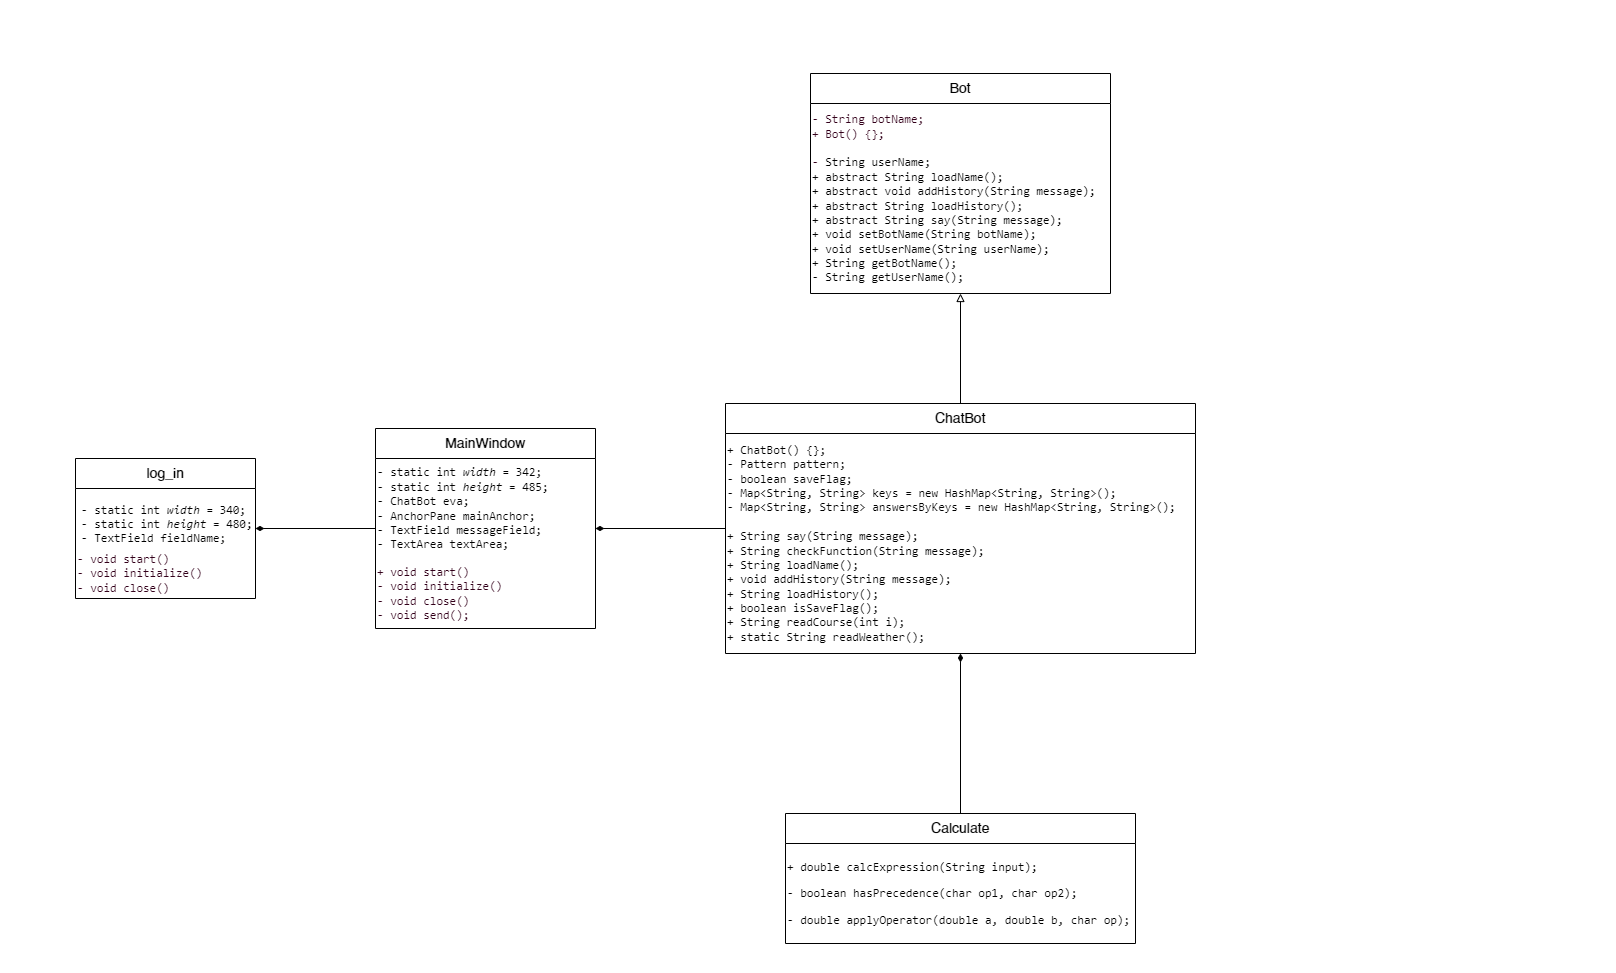

The diagram above was exported from draw.io. Its source (the exported page's mxGraphModel, read from the mxfile embedded in the PNG):
<mxGraphModel dx="2369" dy="2020" grid="1" gridSize="10" guides="1" tooltips="1" connect="1" arrows="1" fold="1" page="1" pageScale="1" pageWidth="827" pageHeight="1169" math="0" shadow="0">
  <root>
    <mxCell id="0" />
    <mxCell id="1" parent="0" />
    <mxCell id="lH9q_32WFQsvoyFA_l9H-31" value="" style="rounded=0;whiteSpace=wrap;html=1;opacity=0;" parent="1" vertex="1">
      <mxGeometry y="-90" width="1580" height="980" as="geometry" />
    </mxCell>
    <mxCell id="lH9q_32WFQsvoyFA_l9H-28" style="edgeStyle=orthogonalEdgeStyle;rounded=0;orthogonalLoop=1;jettySize=auto;html=1;entryX=0.5;entryY=1;entryDx=0;entryDy=0;endArrow=block;endFill=0;" parent="1" source="lH9q_32WFQsvoyFA_l9H-17" target="lH9q_32WFQsvoyFA_l9H-21" edge="1">
      <mxGeometry relative="1" as="geometry" />
    </mxCell>
    <mxCell id="lH9q_32WFQsvoyFA_l9H-17" value="&lt;font style=&quot;font-size: 14px;&quot;&gt;Stage&lt;/font&gt;" style="swimlane;fontStyle=0;childLayout=stackLayout;horizontal=1;startSize=30;horizontalStack=0;resizeParent=1;resizeParentMax=0;resizeLast=0;collapsible=1;marginBottom=0;whiteSpace=wrap;html=1;" parent="1" vertex="1">
      <mxGeometry x="-360" y="415" width="140" height="40" as="geometry">
        <mxRectangle x="140" y="425" width="70" height="30" as="alternateBounds" />
      </mxGeometry>
    </mxCell>
    <mxCell id="lH9q_32WFQsvoyFA_l9H-21" value="&lt;font style=&quot;font-size: 14px;&quot;&gt;Window&lt;/font&gt;" style="swimlane;fontStyle=0;childLayout=stackLayout;horizontal=1;startSize=30;horizontalStack=0;resizeParent=1;resizeParentMax=0;resizeLast=0;collapsible=1;marginBottom=0;whiteSpace=wrap;html=1;" parent="1" vertex="1">
      <mxGeometry x="-370" y="270" width="150" height="40" as="geometry">
        <mxRectangle x="140" y="280" width="70" height="30" as="alternateBounds" />
      </mxGeometry>
    </mxCell>
    <mxCell id="lH9q_32WFQsvoyFA_l9H-27" style="edgeStyle=orthogonalEdgeStyle;rounded=0;orthogonalLoop=1;jettySize=auto;html=1;exitX=0.5;exitY=0;exitDx=0;exitDy=0;entryX=0.5;entryY=1;entryDx=0;entryDy=0;dashed=1;endArrow=block;endFill=0;" parent="1" source="lH9q_32WFQsvoyFA_l9H-22" target="lH9q_32WFQsvoyFA_l9H-17" edge="1">
      <mxGeometry relative="1" as="geometry" />
    </mxCell>
    <mxCell id="lH9q_32WFQsvoyFA_l9H-22" value="&lt;font style=&quot;font-size: 14px;&quot;&gt;Application&lt;/font&gt;" style="swimlane;fontStyle=0;childLayout=stackLayout;horizontal=1;startSize=30;horizontalStack=0;resizeParent=1;resizeParentMax=0;resizeLast=0;collapsible=1;marginBottom=0;whiteSpace=wrap;html=1;" parent="1" vertex="1">
      <mxGeometry x="-360" y="575" width="140" height="40" as="geometry">
        <mxRectangle x="140" y="585" width="70" height="30" as="alternateBounds" />
      </mxGeometry>
    </mxCell>
    <mxCell id="0ldu8sa3C7mcL0nZz67D-10" style="edgeStyle=orthogonalEdgeStyle;rounded=0;orthogonalLoop=1;jettySize=auto;html=1;exitX=0;exitY=0.5;exitDx=0;exitDy=0;entryX=1;entryY=0.5;entryDx=0;entryDy=0;endArrow=diamondThin;endFill=1;" edge="1" parent="1" source="S2nczQWMd_CoNv-GX7DG-1" target="0ldu8sa3C7mcL0nZz67D-8">
      <mxGeometry relative="1" as="geometry" />
    </mxCell>
    <mxCell id="S2nczQWMd_CoNv-GX7DG-1" value="&lt;span style=&quot;font-size: 14px;&quot;&gt;MainWindow&lt;/span&gt;" style="swimlane;fontStyle=0;childLayout=stackLayout;horizontal=1;startSize=30;horizontalStack=0;resizeParent=1;resizeParentMax=0;resizeLast=0;collapsible=1;marginBottom=0;whiteSpace=wrap;html=1;" parent="1" vertex="1">
      <mxGeometry x="340" y="345" width="220" height="200" as="geometry">
        <mxRectangle x="380" y="425" width="70" height="30" as="alternateBounds" />
      </mxGeometry>
    </mxCell>
    <mxCell id="0ldu8sa3C7mcL0nZz67D-26" value="&lt;div style=&quot;&quot;&gt;&lt;pre style=&quot;&quot;&gt;&lt;span style=&quot;font-family: &amp;quot;JetBrains Mono&amp;quot;, monospace; background-color: initial; white-space: normal;&quot;&gt;- static int &lt;/span&gt;&lt;span style=&quot;font-family: &amp;quot;JetBrains Mono&amp;quot;, monospace; background-color: initial; white-space: normal; font-style: italic;&quot;&gt;width &lt;/span&gt;&lt;span style=&quot;font-family: &amp;quot;JetBrains Mono&amp;quot;, monospace; background-color: initial; white-space: normal;&quot;&gt;= &lt;/span&gt;&lt;span style=&quot;font-family: &amp;quot;JetBrains Mono&amp;quot;, monospace; background-color: initial; white-space: normal;&quot;&gt;342&lt;/span&gt;&lt;span style=&quot;font-family: &amp;quot;JetBrains Mono&amp;quot;, monospace; background-color: initial; white-space: normal;&quot;&gt;;&lt;br&gt;&lt;div style=&quot;&quot;&gt;&lt;span style=&quot;background-color: initial;&quot;&gt;- static int &lt;/span&gt;&lt;span style=&quot;background-color: initial; font-style: italic;&quot;&gt;height &lt;/span&gt;&lt;span style=&quot;background-color: initial;&quot;&gt;= &lt;/span&gt;&lt;span style=&quot;background-color: initial;&quot;&gt;485;&lt;/span&gt;&lt;/div&gt;&lt;/span&gt;&lt;div style=&quot;&quot;&gt;&lt;span style=&quot;background-color: initial;&quot;&gt;- ChatBot eva;&lt;br&gt;&lt;/span&gt;&lt;span style=&quot;background-color: initial; font-family: &amp;quot;JetBrains Mono&amp;quot;, monospace; white-space: normal;&quot;&gt;- AnchorPane mainAnchor;&lt;br&gt;&lt;/span&gt;&lt;span style=&quot;background-color: initial; font-family: &amp;quot;JetBrains Mono&amp;quot;, monospace; white-space: normal;&quot;&gt;- TextField messageField;&lt;br&gt;&lt;/span&gt;&lt;span style=&quot;background-color: initial; font-family: &amp;quot;JetBrains Mono&amp;quot;, monospace; white-space: normal;&quot;&gt;- TextArea textArea;&lt;/span&gt;&lt;/div&gt;&lt;/pre&gt;&lt;/div&gt;" style="text;html=1;strokeColor=none;fillColor=none;align=left;verticalAlign=middle;whiteSpace=wrap;rounded=0;" vertex="1" parent="S2nczQWMd_CoNv-GX7DG-1">
      <mxGeometry y="30" width="220" height="100" as="geometry" />
    </mxCell>
    <mxCell id="0ldu8sa3C7mcL0nZz67D-29" value="&lt;div style=&quot;&quot;&gt;&lt;pre style=&quot;&quot;&gt;&lt;font color=&quot;#33001a&quot;&gt;&lt;font style=&quot;&quot; face=&quot;JetBrains Mono, monospace&quot;&gt;+ void &lt;/font&gt;&lt;span style=&quot;font-family: &amp;quot;JetBrains Mono&amp;quot;, monospace;&quot;&gt;start&lt;/span&gt;&lt;font style=&quot;&quot; face=&quot;JetBrains Mono, monospace&quot;&gt;()&lt;br&gt;- void &lt;/font&gt;&lt;span style=&quot;font-family: &amp;quot;JetBrains Mono&amp;quot;, monospace; white-space: normal;&quot;&gt;initialize&lt;/span&gt;&lt;font style=&quot;&quot; face=&quot;JetBrains Mono, monospace&quot;&gt;&lt;span style=&quot;white-space: normal;&quot;&gt;()&lt;br&gt;&lt;/span&gt;- void &lt;/font&gt;&lt;span style=&quot;font-family: &amp;quot;JetBrains Mono&amp;quot;, monospace; white-space: normal;&quot;&gt;close&lt;/span&gt;&lt;span style=&quot;font-family: &amp;quot;JetBrains Mono&amp;quot;, monospace; white-space: normal;&quot;&gt;()&lt;br&gt;- void send();&lt;/span&gt;&lt;/font&gt;&lt;/pre&gt;&lt;/div&gt;" style="text;html=1;strokeColor=none;fillColor=none;align=left;verticalAlign=middle;whiteSpace=wrap;rounded=0;" vertex="1" parent="S2nczQWMd_CoNv-GX7DG-1">
      <mxGeometry y="130" width="220" height="70" as="geometry" />
    </mxCell>
    <mxCell id="S2nczQWMd_CoNv-GX7DG-2" style="edgeStyle=orthogonalEdgeStyle;rounded=0;orthogonalLoop=1;jettySize=auto;html=1;endArrow=diamondThin;endFill=1;exitX=0;exitY=0.5;exitDx=0;exitDy=0;" parent="1" source="0ldu8sa3C7mcL0nZz67D-5" target="S2nczQWMd_CoNv-GX7DG-1" edge="1">
      <mxGeometry relative="1" as="geometry">
        <mxPoint x="640" y="433" as="sourcePoint" />
      </mxGeometry>
    </mxCell>
    <mxCell id="0ldu8sa3C7mcL0nZz67D-7" style="edgeStyle=orthogonalEdgeStyle;rounded=0;orthogonalLoop=1;jettySize=auto;html=1;exitX=0.5;exitY=0;exitDx=0;exitDy=0;endArrow=block;endFill=0;" edge="1" parent="1" source="0ldu8sa3C7mcL0nZz67D-5" target="0ldu8sa3C7mcL0nZz67D-6">
      <mxGeometry relative="1" as="geometry" />
    </mxCell>
    <mxCell id="0ldu8sa3C7mcL0nZz67D-5" value="&lt;span style=&quot;font-size: 14px;&quot;&gt;ChatBot&lt;/span&gt;" style="swimlane;fontStyle=0;childLayout=stackLayout;horizontal=1;startSize=30;horizontalStack=0;resizeParent=1;resizeParentMax=0;resizeLast=0;collapsible=1;marginBottom=0;whiteSpace=wrap;html=1;" vertex="1" parent="1">
      <mxGeometry x="690" y="320" width="470" height="250" as="geometry">
        <mxRectangle x="380" y="425" width="70" height="30" as="alternateBounds" />
      </mxGeometry>
    </mxCell>
    <mxCell id="0ldu8sa3C7mcL0nZz67D-33" value="&lt;div style=&quot;&quot;&gt;&lt;pre style=&quot;&quot;&gt;&lt;span style=&quot;font-family: &amp;quot;JetBrains Mono&amp;quot;, monospace;&quot;&gt;+ &lt;/span&gt;&lt;span style=&quot;font-family: &amp;quot;JetBrains Mono&amp;quot;, monospace;&quot;&gt;ChatBot&lt;/span&gt;&lt;span style=&quot;font-family: &amp;quot;JetBrains Mono&amp;quot;, monospace;&quot;&gt;() {};&lt;br&gt;&lt;/span&gt;&lt;font face=&quot;JetBrains Mono, monospace&quot;&gt;- Pattern &lt;/font&gt;&lt;span style=&quot;font-family: &amp;quot;JetBrains Mono&amp;quot;, monospace; background-color: initial; white-space: normal;&quot;&gt;pattern&lt;/span&gt;&lt;span style=&quot;background-color: initial;&quot;&gt;&lt;font face=&quot;JetBrains Mono, monospace&quot;&gt;&lt;span style=&quot;white-space: normal;&quot;&gt;;&lt;br&gt;&lt;/span&gt;&lt;/font&gt;&lt;/span&gt;&lt;font face=&quot;JetBrains Mono, monospace&quot;&gt;&lt;span style=&quot;white-space: normal;&quot;&gt;-&lt;/span&gt; boolean &lt;/font&gt;&lt;span style=&quot;font-family: &amp;quot;JetBrains Mono&amp;quot;, monospace; background-color: initial; white-space: normal;&quot;&gt;saveFlag&lt;/span&gt;&lt;span style=&quot;background-color: initial;&quot;&gt;&lt;font face=&quot;JetBrains Mono, monospace&quot;&gt;&lt;span style=&quot;white-space: normal;&quot;&gt;;&lt;br&gt;&lt;/span&gt;&lt;/font&gt;&lt;/span&gt;&lt;font face=&quot;JetBrains Mono, monospace&quot;&gt;&lt;span style=&quot;white-space: normal;&quot;&gt;-&lt;/span&gt;&lt;/font&gt; Map&amp;lt;String&lt;span style=&quot;font-family: &amp;quot;JetBrains Mono&amp;quot;, monospace; background-color: initial; white-space: normal;&quot;&gt;, &lt;/span&gt;&lt;span style=&quot;font-family: &amp;quot;JetBrains Mono&amp;quot;, monospace; background-color: initial; white-space: normal;&quot;&gt;String&amp;gt; &lt;/span&gt;&lt;span style=&quot;font-family: &amp;quot;JetBrains Mono&amp;quot;, monospace; background-color: initial; white-space: normal;&quot;&gt;keys &lt;/span&gt;&lt;span style=&quot;font-family: &amp;quot;JetBrains Mono&amp;quot;, monospace; background-color: initial; white-space: normal;&quot;&gt;= &lt;/span&gt;&lt;span style=&quot;font-family: &amp;quot;JetBrains Mono&amp;quot;, monospace; background-color: initial; white-space: normal;&quot;&gt;new &lt;/span&gt;&lt;span style=&quot;font-family: &amp;quot;JetBrains Mono&amp;quot;, monospace; background-color: initial; white-space: normal;&quot;&gt;HashMap&amp;lt;String&lt;/span&gt;&lt;span style=&quot;font-family: &amp;quot;JetBrains Mono&amp;quot;, monospace; background-color: initial; white-space: normal;&quot;&gt;, &lt;/span&gt;&lt;span style=&quot;background-color: initial;&quot;&gt;&lt;font face=&quot;JetBrains Mono, monospace&quot;&gt;&lt;span style=&quot;white-space: normal;&quot;&gt;String&amp;gt;();&lt;br&gt;&lt;/span&gt;&lt;/font&gt;&lt;/span&gt;&lt;font face=&quot;JetBrains Mono, monospace&quot;&gt;&lt;span style=&quot;white-space: normal;&quot;&gt;-&amp;nbsp;&lt;/span&gt;&lt;/font&gt;Map&amp;lt;String&lt;span style=&quot;font-family: &amp;quot;JetBrains Mono&amp;quot;, monospace; background-color: initial; white-space: normal;&quot;&gt;, &lt;/span&gt;&lt;span style=&quot;font-family: &amp;quot;JetBrains Mono&amp;quot;, monospace; background-color: initial; white-space: normal;&quot;&gt;String&amp;gt; &lt;/span&gt;&lt;span style=&quot;font-family: &amp;quot;JetBrains Mono&amp;quot;, monospace; background-color: initial; white-space: normal;&quot;&gt;answersByKeys &lt;/span&gt;&lt;span style=&quot;font-family: &amp;quot;JetBrains Mono&amp;quot;, monospace; background-color: initial; white-space: normal;&quot;&gt;= new &lt;/span&gt;&lt;span style=&quot;background-color: initial; white-space: normal; font-family: &amp;quot;JetBrains Mono&amp;quot;, monospace;&quot;&gt;HashMap&amp;lt;String&lt;/span&gt;&lt;span style=&quot;background-color: initial; white-space: normal; font-family: &amp;quot;JetBrains Mono&amp;quot;, monospace;&quot;&gt;, &lt;/span&gt;&lt;span style=&quot;background-color: initial;&quot;&gt;&lt;font face=&quot;JetBrains Mono, monospace&quot;&gt;&lt;span style=&quot;white-space: normal;&quot;&gt;String&amp;gt;();&lt;br&gt;&lt;br&gt;&lt;/span&gt;&lt;/font&gt;&lt;/span&gt;&lt;font face=&quot;JetBrains Mono, monospace&quot;&gt;&lt;span style=&quot;white-space: normal;&quot;&gt;+&amp;nbsp;&lt;/span&gt;&lt;/font&gt;String &lt;span style=&quot;font-family: &amp;quot;JetBrains Mono&amp;quot;, monospace; background-color: initial; white-space: normal;&quot;&gt;say&lt;/span&gt;&lt;span style=&quot;background-color: initial;&quot;&gt;&lt;font face=&quot;JetBrains Mono, monospace&quot;&gt;&lt;span style=&quot;white-space: normal;&quot;&gt;(String message);&lt;br&gt;&lt;/span&gt;&lt;/font&gt;&lt;/span&gt;&lt;font face=&quot;JetBrains Mono, monospace&quot;&gt;&lt;span style=&quot;white-space: normal;&quot;&gt;+&amp;nbsp;&lt;/span&gt;&lt;/font&gt;String &lt;span style=&quot;font-family: &amp;quot;JetBrains Mono&amp;quot;, monospace; background-color: initial; white-space: normal;&quot;&gt;checkFunction&lt;/span&gt;&lt;span style=&quot;background-color: initial;&quot;&gt;&lt;font face=&quot;JetBrains Mono, monospace&quot;&gt;&lt;span style=&quot;white-space: normal;&quot;&gt;(String message);&lt;br&gt;&lt;/span&gt;&lt;/font&gt;&lt;/span&gt;&lt;font face=&quot;JetBrains Mono, monospace&quot;&gt;&lt;span style=&quot;white-space: normal;&quot;&gt;+&amp;nbsp;&lt;/span&gt;&lt;/font&gt;String &lt;span style=&quot;font-family: &amp;quot;JetBrains Mono&amp;quot;, monospace; background-color: initial; white-space: normal;&quot;&gt;loadName&lt;/span&gt;&lt;span style=&quot;background-color: initial;&quot;&gt;&lt;font face=&quot;JetBrains Mono, monospace&quot;&gt;&lt;span style=&quot;white-space: normal;&quot;&gt;();&lt;br&gt;&lt;/span&gt;&lt;/font&gt;&lt;/span&gt;&lt;font face=&quot;JetBrains Mono, monospace&quot;&gt;&lt;span style=&quot;white-space: normal;&quot;&gt;+&amp;nbsp;&lt;/span&gt;&lt;/font&gt;void &lt;span style=&quot;font-family: &amp;quot;JetBrains Mono&amp;quot;, monospace; background-color: initial; white-space: normal;&quot;&gt;addHistory&lt;/span&gt;&lt;span style=&quot;background-color: initial;&quot;&gt;&lt;font face=&quot;JetBrains Mono, monospace&quot;&gt;&lt;span style=&quot;white-space: normal;&quot;&gt;(String message);&lt;br&gt;&lt;/span&gt;&lt;/font&gt;&lt;/span&gt;&lt;font face=&quot;JetBrains Mono, monospace&quot;&gt;&lt;span style=&quot;white-space: normal;&quot;&gt;+&lt;/span&gt;&lt;/font&gt; String &lt;span style=&quot;font-family: &amp;quot;JetBrains Mono&amp;quot;, monospace; background-color: initial; white-space: normal;&quot;&gt;loadHistory&lt;/span&gt;&lt;span style=&quot;background-color: initial;&quot;&gt;&lt;font face=&quot;JetBrains Mono, monospace&quot;&gt;&lt;span style=&quot;white-space: normal;&quot;&gt;();&lt;br&gt;&lt;/span&gt;&lt;/font&gt;&lt;/span&gt;&lt;font face=&quot;JetBrains Mono, monospace&quot;&gt;&lt;span style=&quot;white-space: normal;&quot;&gt;+&amp;nbsp;&lt;/span&gt;&lt;/font&gt;boolean &lt;span style=&quot;background-color: initial;&quot;&gt;&lt;font face=&quot;JetBrains Mono, monospace&quot;&gt;&lt;span style=&quot;white-space: normal;&quot;&gt;isSaveFlag();&lt;br&gt;&lt;/span&gt;&lt;/font&gt;&lt;/span&gt;&lt;font face=&quot;JetBrains Mono, monospace&quot;&gt;&lt;span style=&quot;white-space: normal;&quot;&gt;+&amp;nbsp;&lt;/span&gt;&lt;/font&gt;String &lt;span style=&quot;background-color: initial; font-family: &amp;quot;JetBrains Mono&amp;quot;, monospace; white-space: normal;&quot;&gt;readCourse&lt;/span&gt;&lt;span style=&quot;background-color: initial; font-family: &amp;quot;JetBrains Mono&amp;quot;, monospace; white-space: normal;&quot;&gt;(&lt;/span&gt;&lt;span style=&quot;background-color: initial; font-family: &amp;quot;JetBrains Mono&amp;quot;, monospace; white-space: normal;&quot;&gt;int i); &lt;br&gt;+ static String &lt;/span&gt;&lt;span style=&quot;background-color: initial; font-family: &amp;quot;JetBrains Mono&amp;quot;, monospace; white-space: normal;&quot;&gt;readWeather&lt;/span&gt;&lt;span style=&quot;background-color: initial; font-family: &amp;quot;JetBrains Mono&amp;quot;, monospace; white-space: normal;&quot;&gt;();&lt;/span&gt;&lt;/pre&gt;&lt;/div&gt;" style="text;html=1;strokeColor=none;fillColor=none;align=left;verticalAlign=middle;whiteSpace=wrap;rounded=0;" vertex="1" parent="0ldu8sa3C7mcL0nZz67D-5">
      <mxGeometry y="30" width="470" height="220" as="geometry" />
    </mxCell>
    <mxCell id="0ldu8sa3C7mcL0nZz67D-6" value="&lt;span style=&quot;font-size: 14px;&quot;&gt;Bot&lt;/span&gt;" style="swimlane;fontStyle=0;childLayout=stackLayout;horizontal=1;startSize=30;horizontalStack=0;resizeParent=1;resizeParentMax=0;resizeLast=0;collapsible=1;marginBottom=0;whiteSpace=wrap;html=1;" vertex="1" parent="1">
      <mxGeometry x="775" y="-10" width="300" height="220" as="geometry">
        <mxRectangle x="380" y="425" width="70" height="30" as="alternateBounds" />
      </mxGeometry>
    </mxCell>
    <mxCell id="0ldu8sa3C7mcL0nZz67D-31" value="&lt;div style=&quot;font-family: &amp;quot;JetBrains Mono&amp;quot;, monospace;&quot;&gt;&lt;pre style=&quot;&quot;&gt;&lt;font style=&quot;&quot; color=&quot;#33001a&quot;&gt;- String botName;    &lt;br&gt;+ Bot() {};&lt;br/&gt;&lt;br&gt;&lt;/font&gt;&lt;font color=&quot;#33001a&quot;&gt;- &lt;/font&gt;String userName;&lt;br&gt;+ abstract String loadName(); &lt;br&gt;+ abstract void addHistory(String message);               &lt;br&gt;+ abstract String loadHistory();                         &lt;br/&gt;+ abstract String say(String message);               &lt;br/&gt;+ void setBotName(String botName);&lt;br/&gt;+ void setUserName(String userName);&lt;br/&gt;+ String getBotName();&lt;br/&gt;- String getUserName();&lt;br&gt;&lt;/pre&gt;&lt;/div&gt;" style="text;html=1;strokeColor=none;fillColor=none;align=left;verticalAlign=middle;whiteSpace=wrap;rounded=0;" vertex="1" parent="0ldu8sa3C7mcL0nZz67D-6">
      <mxGeometry y="30" width="300" height="190" as="geometry" />
    </mxCell>
    <mxCell id="0ldu8sa3C7mcL0nZz67D-8" value="&lt;span style=&quot;font-size: 14px;&quot;&gt;log_in&lt;/span&gt;" style="swimlane;fontStyle=0;childLayout=stackLayout;horizontal=1;startSize=30;horizontalStack=0;resizeParent=1;resizeParentMax=0;resizeLast=0;collapsible=1;marginBottom=0;whiteSpace=wrap;html=1;" vertex="1" parent="1">
      <mxGeometry x="40" y="375" width="180" height="140" as="geometry">
        <mxRectangle x="110" y="413" width="70" height="30" as="alternateBounds" />
      </mxGeometry>
    </mxCell>
    <mxCell id="0ldu8sa3C7mcL0nZz67D-18" value="&lt;div style=&quot;font-family: &amp;quot;JetBrains Mono&amp;quot;, monospace;&quot;&gt;&lt;pre style=&quot;&quot;&gt;&lt;span style=&quot;background-color: rgb(255, 255, 255);&quot;&gt;- static int &lt;span style=&quot;font-style: italic;&quot;&gt;width &lt;/span&gt;= 340;&lt;br&gt;- static int &lt;span style=&quot;font-style: italic;&quot;&gt;height &lt;/span&gt;= 480;&lt;br&gt;- TextField fieldName;&lt;/span&gt;&lt;/pre&gt;&lt;/div&gt;" style="text;strokeColor=none;fillColor=none;align=left;verticalAlign=middle;spacingLeft=4;spacingRight=4;overflow=hidden;points=[[0,0.5],[1,0.5]];portConstraint=eastwest;rotatable=0;whiteSpace=wrap;html=1;" vertex="1" parent="0ldu8sa3C7mcL0nZz67D-8">
      <mxGeometry y="30" width="180" height="60" as="geometry" />
    </mxCell>
    <mxCell id="0ldu8sa3C7mcL0nZz67D-22" value="&lt;div style=&quot;&quot;&gt;&lt;pre style=&quot;&quot;&gt;&lt;font color=&quot;#33001a&quot;&gt;&lt;font style=&quot;&quot; face=&quot;JetBrains Mono, monospace&quot;&gt;- void &lt;/font&gt;&lt;span style=&quot;font-family: &amp;quot;JetBrains Mono&amp;quot;, monospace;&quot;&gt;start&lt;/span&gt;&lt;font style=&quot;&quot; face=&quot;JetBrains Mono, monospace&quot;&gt;()&lt;br/&gt;- void &lt;/font&gt;&lt;span style=&quot;font-family: &amp;quot;JetBrains Mono&amp;quot;, monospace; white-space: normal;&quot;&gt;initialize&lt;/span&gt;&lt;font style=&quot;&quot; face=&quot;JetBrains Mono, monospace&quot;&gt;&lt;span style=&quot;white-space: normal;&quot;&gt;()&lt;br&gt;&lt;/span&gt;- void &lt;/font&gt;&lt;span style=&quot;font-family: &amp;quot;JetBrains Mono&amp;quot;, monospace; white-space: normal;&quot;&gt;close&lt;/span&gt;&lt;span style=&quot;font-family: &amp;quot;JetBrains Mono&amp;quot;, monospace; white-space: normal;&quot;&gt;()&lt;/span&gt;&lt;/font&gt;&lt;/pre&gt;&lt;/div&gt;" style="text;html=1;strokeColor=none;fillColor=none;align=left;verticalAlign=middle;whiteSpace=wrap;rounded=0;" vertex="1" parent="0ldu8sa3C7mcL0nZz67D-8">
      <mxGeometry y="90" width="180" height="50" as="geometry" />
    </mxCell>
    <mxCell id="0ldu8sa3C7mcL0nZz67D-12" style="edgeStyle=orthogonalEdgeStyle;rounded=0;orthogonalLoop=1;jettySize=auto;html=1;entryX=0.5;entryY=1;entryDx=0;entryDy=0;endArrow=diamondThin;endFill=1;" edge="1" parent="1" source="0ldu8sa3C7mcL0nZz67D-11" target="0ldu8sa3C7mcL0nZz67D-5">
      <mxGeometry relative="1" as="geometry" />
    </mxCell>
    <mxCell id="0ldu8sa3C7mcL0nZz67D-11" value="&lt;span style=&quot;font-size: 14px;&quot;&gt;Calculate&lt;/span&gt;" style="swimlane;fontStyle=0;childLayout=stackLayout;horizontal=1;startSize=30;horizontalStack=0;resizeParent=1;resizeParentMax=0;resizeLast=0;collapsible=1;marginBottom=0;whiteSpace=wrap;html=1;" vertex="1" parent="1">
      <mxGeometry x="750" y="730" width="350" height="130" as="geometry">
        <mxRectangle x="380" y="425" width="70" height="30" as="alternateBounds" />
      </mxGeometry>
    </mxCell>
    <mxCell id="0ldu8sa3C7mcL0nZz67D-32" value="&lt;div style=&quot;font-family: &amp;quot;JetBrains Mono&amp;quot;, monospace;&quot;&gt;&lt;pre style=&quot;&quot;&gt;+ double calcExpression(String input);&lt;/pre&gt;&lt;pre style=&quot;&quot;&gt;&lt;div style=&quot;font-family: &amp;quot;JetBrains Mono&amp;quot;, monospace;&quot;&gt;&lt;pre style=&quot;&quot;&gt;- boolean hasPrecedence(char op1, char op2);&lt;/pre&gt;&lt;pre style=&quot;&quot;&gt;- double &lt;span style=&quot;font-family: &amp;quot;JetBrains Mono&amp;quot;, monospace;&quot;&gt;applyOperator&lt;/span&gt;&lt;span style=&quot;font-family: &amp;quot;JetBrains Mono&amp;quot;, monospace;&quot;&gt;(&lt;/span&gt;&lt;span style=&quot;font-family: &amp;quot;JetBrains Mono&amp;quot;, monospace;&quot;&gt;double &lt;/span&gt;&lt;span style=&quot;font-family: &amp;quot;JetBrains Mono&amp;quot;, monospace;&quot;&gt;a&lt;/span&gt;&lt;span style=&quot;font-family: &amp;quot;JetBrains Mono&amp;quot;, monospace;&quot;&gt;, double &lt;/span&gt;&lt;span style=&quot;font-family: &amp;quot;JetBrains Mono&amp;quot;, monospace;&quot;&gt;b&lt;/span&gt;&lt;span style=&quot;font-family: &amp;quot;JetBrains Mono&amp;quot;, monospace;&quot;&gt;, char &lt;/span&gt;&lt;span style=&quot;font-family: &amp;quot;JetBrains Mono&amp;quot;, monospace;&quot;&gt;op);&lt;/span&gt; &lt;/pre&gt;&lt;/div&gt;&lt;/pre&gt;&lt;/div&gt;" style="text;html=1;strokeColor=none;fillColor=none;align=left;verticalAlign=middle;whiteSpace=wrap;rounded=0;" vertex="1" parent="0ldu8sa3C7mcL0nZz67D-11">
      <mxGeometry y="30" width="350" height="100" as="geometry" />
    </mxCell>
  </root>
</mxGraphModel>